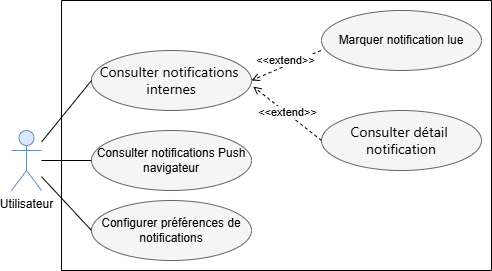

The diagram above was exported from draw.io. Its source (the exported page's mxGraphModel, read from the mxfile embedded in the PNG):
<mxGraphModel dx="653" dy="452" grid="1" gridSize="10" guides="1" tooltips="1" connect="1" arrows="1" fold="1" page="1" pageScale="1" pageWidth="827" pageHeight="1169" math="0" shadow="0">
  <root>
    <mxCell id="0" />
    <mxCell id="1" parent="0" />
    <mxCell id="9yA2Iac_d-zE0GODIRrf-1" parent="1" style="shape=umlActor;verticalLabelPosition=bottom;verticalAlign=top;html=1;outlineConnect=0;fillColor=#dae8fc;strokeColor=#6c8ebf;" value="Utilisateur" vertex="1">
      <mxGeometry height="60" width="30" x="150" y="280" as="geometry" />
    </mxCell>
    <mxCell id="9yA2Iac_d-zE0GODIRrf-2" parent="1" style="ellipse;whiteSpace=wrap;html=1;fillColor=#f5f5f5;fontColor=#000000;strokeColor=#666666;" value="&lt;span style=&quot;font-family: &amp;quot;Anthropic Sans&amp;quot;, -apple-system, BlinkMacSystemFont, &amp;quot;Segoe UI&amp;quot;, sans-serif; font-size: 14px; text-align: start; white-space: nowrap;&quot;&gt;Consulter notifications&amp;nbsp;&lt;/span&gt;&lt;div&gt;&lt;span style=&quot;font-family: &amp;quot;Anthropic Sans&amp;quot;, -apple-system, BlinkMacSystemFont, &amp;quot;Segoe UI&amp;quot;, sans-serif; font-size: 14px; text-align: start; white-space: nowrap;&quot;&gt;internes&lt;/span&gt;&lt;/div&gt;" vertex="1">
      <mxGeometry height="60" width="160" x="230" y="200" as="geometry" />
    </mxCell>
    <mxCell id="9yA2Iac_d-zE0GODIRrf-3" parent="1" style="ellipse;whiteSpace=wrap;html=1;fillColor=#f5f5f5;fontColor=#000000;strokeColor=#666666;" value="Marquer notification lue" vertex="1">
      <mxGeometry height="60" width="160" x="460" y="160" as="geometry" />
    </mxCell>
    <mxCell id="9yA2Iac_d-zE0GODIRrf-4" parent="1" style="ellipse;whiteSpace=wrap;html=1;fillColor=#f5f5f5;fontColor=#000000;strokeColor=#666666;" value="&lt;span style=&quot;font-family: &amp;quot;Anthropic Sans&amp;quot;, -apple-system, BlinkMacSystemFont, &amp;quot;Segoe UI&amp;quot;, sans-serif; font-size: 14px; text-align: start; white-space: nowrap;&quot;&gt;Consulter détail&amp;nbsp;&lt;/span&gt;&lt;div&gt;&lt;span style=&quot;font-family: &amp;quot;Anthropic Sans&amp;quot;, -apple-system, BlinkMacSystemFont, &amp;quot;Segoe UI&amp;quot;, sans-serif; font-size: 14px; text-align: start; white-space: nowrap;&quot;&gt;notification&lt;/span&gt;&lt;/div&gt;" vertex="1">
      <mxGeometry height="60" width="160" x="460" y="260" as="geometry" />
    </mxCell>
    <mxCell id="9yA2Iac_d-zE0GODIRrf-14" edge="1" parent="1" source="9yA2Iac_d-zE0GODIRrf-3" style="endArrow=open;html=1;rounded=0;entryX=1;entryY=0.5;entryDx=0;entryDy=0;exitX=-0.004;exitY=0.667;exitDx=0;exitDy=0;endFill=0;dashed=1;exitPerimeter=0;" target="9yA2Iac_d-zE0GODIRrf-2" value="">
      <mxGeometry height="50" relative="1" width="50" as="geometry">
        <mxPoint x="414" y="225" as="sourcePoint" />
        <mxPoint x="514" y="235" as="targetPoint" />
      </mxGeometry>
    </mxCell>
    <mxCell id="9yA2Iac_d-zE0GODIRrf-15" connectable="0" parent="9yA2Iac_d-zE0GODIRrf-14" style="edgeLabel;html=1;align=center;verticalAlign=middle;resizable=0;points=[];" value="&amp;lt;&amp;lt;extend&lt;span style=&quot;background-color: light-dark(#ffffff, var(--ge-dark-color, #121212)); color: light-dark(rgb(0, 0, 0), rgb(255, 255, 255));&quot;&gt;&amp;gt;&amp;gt;&lt;/span&gt;" vertex="1">
      <mxGeometry relative="1" x="0.0314" y="-1" as="geometry">
        <mxPoint y="-5" as="offset" />
      </mxGeometry>
    </mxCell>
    <mxCell id="9yA2Iac_d-zE0GODIRrf-18" edge="1" parent="1" source="9yA2Iac_d-zE0GODIRrf-4" style="endArrow=open;html=1;rounded=0;entryX=1.011;entryY=0.601;entryDx=0;entryDy=0;exitX=0;exitY=0.5;exitDx=0;exitDy=0;endFill=0;dashed=1;entryPerimeter=0;" target="9yA2Iac_d-zE0GODIRrf-2" value="">
      <mxGeometry height="50" relative="1" width="50" as="geometry">
        <mxPoint x="479" y="200" as="sourcePoint" />
        <mxPoint x="430" y="230" as="targetPoint" />
      </mxGeometry>
    </mxCell>
    <mxCell id="9yA2Iac_d-zE0GODIRrf-19" connectable="0" parent="9yA2Iac_d-zE0GODIRrf-18" style="edgeLabel;html=1;align=center;verticalAlign=middle;resizable=0;points=[];" value="&amp;lt;&amp;lt;extend&lt;span style=&quot;background-color: light-dark(#ffffff, var(--ge-dark-color, #121212)); color: light-dark(rgb(0, 0, 0), rgb(255, 255, 255));&quot;&gt;&amp;gt;&amp;gt;&lt;/span&gt;" vertex="1">
      <mxGeometry relative="1" x="0.0314" y="-1" as="geometry">
        <mxPoint as="offset" />
      </mxGeometry>
    </mxCell>
    <mxCell id="9yA2Iac_d-zE0GODIRrf-21" parent="1" style="ellipse;whiteSpace=wrap;html=1;fillColor=#f5f5f5;fontColor=#000000;strokeColor=#666666;" value="Consulter notifications Push navigateur" vertex="1">
      <mxGeometry height="60" width="160" x="230" y="280" as="geometry" />
    </mxCell>
    <mxCell id="9yA2Iac_d-zE0GODIRrf-22" parent="1" style="ellipse;whiteSpace=wrap;html=1;fillColor=#f5f5f5;fontColor=#000000;strokeColor=#666666;" value="Configurer préférences de notifications" vertex="1">
      <mxGeometry height="60" width="160" x="230" y="350" as="geometry" />
    </mxCell>
    <mxCell id="9yA2Iac_d-zE0GODIRrf-23" edge="1" parent="1" source="9yA2Iac_d-zE0GODIRrf-1" style="endArrow=none;html=1;rounded=0;" value="">
      <mxGeometry height="50" relative="1" width="50" as="geometry">
        <mxPoint x="180" y="280" as="sourcePoint" />
        <mxPoint x="230" y="230" as="targetPoint" />
      </mxGeometry>
    </mxCell>
    <mxCell id="9yA2Iac_d-zE0GODIRrf-25" edge="1" parent="1" source="9yA2Iac_d-zE0GODIRrf-1" style="endArrow=none;html=1;rounded=0;entryX=0;entryY=0.5;entryDx=0;entryDy=0;" target="9yA2Iac_d-zE0GODIRrf-21" value="">
      <mxGeometry height="50" relative="1" width="50" as="geometry">
        <mxPoint x="200" y="357" as="sourcePoint" />
        <mxPoint x="250" y="280" as="targetPoint" />
      </mxGeometry>
    </mxCell>
    <mxCell id="9yA2Iac_d-zE0GODIRrf-26" edge="1" parent="1" source="9yA2Iac_d-zE0GODIRrf-1" style="endArrow=none;html=1;rounded=0;entryX=0;entryY=0.5;entryDx=0;entryDy=0;" target="9yA2Iac_d-zE0GODIRrf-22" value="">
      <mxGeometry height="50" relative="1" width="50" as="geometry">
        <mxPoint x="170" y="387" as="sourcePoint" />
        <mxPoint x="220" y="310" as="targetPoint" />
      </mxGeometry>
    </mxCell>
    <mxCell id="9yA2Iac_d-zE0GODIRrf-27" parent="1" style="swimlane;startSize=0;" value="" vertex="1">
      <mxGeometry height="270" width="430" x="200" y="150" as="geometry" />
    </mxCell>
  </root>
</mxGraphModel>